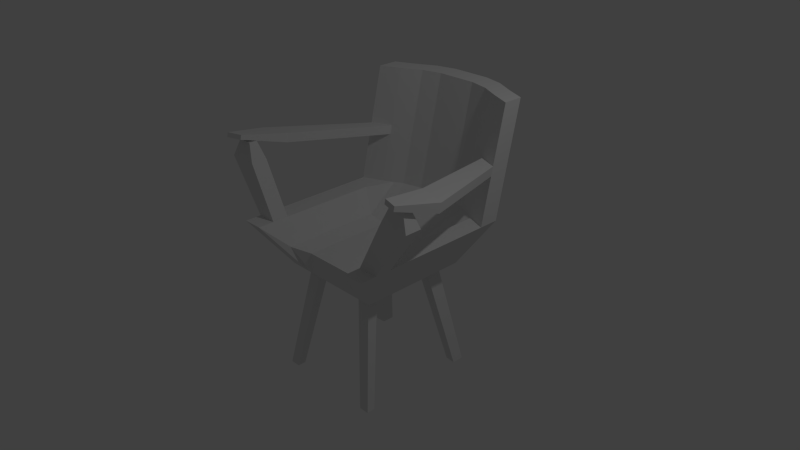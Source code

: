 # Source: chair.blend  (saved by Blender 2.76.0; exported with 4.5.12 LTS)
import bpy
from mathutils import Matrix  # noqa: F401  (used for matrix-valued properties, if any)

bpy.ops.wm.read_factory_settings(use_empty=True)
scene = bpy.context.scene
scene.name = 'Scene'

# ---- collections
col_collection_1 = bpy.data.collections.new('Collection 1'); scene.collection.children.link(col_collection_1)

# ---- materials (node trees are filled in below, after node groups)
mat_material = bpy.data.materials.new('Material')
mat_material.alpha_threshold = 0.0
mat_material.use_transparent_shadow = False
mat_material.roughness = 0.5
mat_material.line_color = (0.0, 0.0, 0.0, 1.0)

# ---- material node trees

# ---- world
world_world = bpy.data.worlds.new('World'); scene.world = world_world
world_world.color = (0.05088, 0.05088, 0.05088)
world_world.use_sun_shadow = False
world_world.sun_shadow_jitter_overblur = 0.0
world_world.cycles.sampling_method = 'MANUAL'
world_world.cycles.sample_map_resolution = 256

# ---- cameras
cam_camera = bpy.data.cameras.new('Camera')
cam_camera.clip_end = 100.0
cam_camera.lens = 35.0
cam_camera.sensor_width = 32.0
cam_camera.sensor_height = 18.0
cam_camera.ortho_scale = 7.314
cam_camera.dof.focus_distance = 0.0
cam_camera.dof.aperture_fstop = 128.0

# ---- lights
light_lamp = bpy.data.lights.new('Lamp', 'POINT')
light_lamp.transmission_factor = 0.0
light_lamp.cutoff_distance = 30.0
light_lamp.energy = 100.0
light_lamp.shadow_buffer_clip_start = 1.001
light_lamp.shadow_soft_size = 0.1
light_lamp.shadow_maximum_resolution = 0.006
light_lamp.use_absolute_resolution = True
light_lamp.cycles.use_multiple_importance_sampling = False

# ---- meshes
me_cube = bpy.data.meshes.new('Cube')
me_cube.from_pydata([(1.0, 1.062, -1.0), (1.0, -1.0, -1.0), (-1.0, -1.0, -1.0), (-1.0, 1.062, -1.0), (1.53, 1.496, 3.494), (1.529, -1.601, 3.494), (-1.53, -1.601, 3.494), (-1.53, 1.496, 3.494), (1.0, -5.96e-08, -1.0), (-1.0, 2.98e-07, -1.0), (1.53, -0.07148, 3.494), (-1.53, -0.07148, 3.494), (1.0, -0.2, -1.0), (1.0, -0.4, -1.0), (1.0, -0.6, -1.0), (1.0, -0.8, -1.0), (1.53, -0.3774, 3.494), (1.53, -0.6833, 3.494), (1.53, -0.9892, 3.494), (1.529, -1.295, 3.494), (-1.0, -0.8, -1.0), (-1.0, -0.6, -1.0), (-1.0, -0.4, -1.0), (-1.0, -0.2, -1.0), (-1.53, -1.295, 3.494), (-1.53, -0.9892, 3.494), (-1.53, -0.6833, 3.494), (-1.53, -0.3774, 3.494), (-1.0, 0.2508, -1.0), (-1.0, 0.5198, -1.0), (-1.0, 0.7966, -1.0), (-1.53, 0.3109, 3.494), (-1.53, 0.7147, 3.494), (-1.53, 1.114, 3.494), (1.0, 0.7966, -1.0), (1.0, 0.5198, -1.0), (1.0, 0.2508, -1.0), (1.53, 1.114, 3.494), (1.53, 0.7147, 3.494), (1.53, 0.3109, 3.494), (0.75, 1.112, -1.0), (0.5, 1.143, -1.0), (0.25, 1.142, -1.0), (1.937e-07, 1.147, -1.0), (-0.25, 1.142, -1.0), (-0.5, 1.143, -1.0), (-0.75, 1.112, -1.0), (0.75, -1.0, -1.0), (0.5, -1.0, -1.0), (0.25, -1.0, -1.0), (-5.96e-08, -1.0, -1.0), (-0.25, -1.0, -1.0), (-0.5, -1.0, -1.0), (-0.75, -1.0, -1.0), (1.147, 1.663, 3.494), (0.7648, 1.853, 3.494), (0.3824, 1.944, 3.494), (4.038e-07, 1.944, 3.494), (-0.3824, 1.944, 3.494), (-0.7648, 1.853, 3.494), (-1.147, 1.663, 3.494), (1.147, -1.601, 3.494), (0.5, -1.0, 1.0), (0.25, -1.0, 1.0), (-4.917e-07, -1.0, 1.0), (-0.25, -1.0, 1.0), (-0.5, -1.0, 1.0), (-1.147, -1.601, 3.494), (-1.147, -0.07146, 3.494), (-0.5, 0.0271, 1.0), (-0.25, 0.0267, 1.0), (-1.192e-07, 0.02863, 1.0), (0.25, 0.0267, 1.0), (0.5, 0.0271, 1.0), (1.147, -0.07146, 3.494), (0.75, -1.49e-08, -1.0), (0.5, 2.98e-08, -1.0), (0.25, 7.451e-08, -1.0), (1.49e-08, 1.192e-07, -1.0), (-0.25, 1.639e-07, -1.0), (-0.5, 2.086e-07, -1.0), (-0.75, 2.533e-07, -1.0), (-1.147, -0.3774, 3.494), (-0.5, -0.1998, 1.0), (-0.25, -0.1999, 1.0), (-2.384e-07, -0.1997, 1.0), (0.25, -0.1999, 1.0), (0.5, -0.1998, 1.0), (1.147, -0.3774, 3.494), (-1.147, -0.6833, 3.494), (-0.5, -0.4, 1.0), (-0.25, -0.4, 1.0), (-2.533e-07, -0.4, 1.0), (0.25, -0.4, 1.0), (0.5, -0.4, 1.0), (1.147, -0.6833, 3.494), (-1.147, -0.9892, 3.494), (-0.5, -0.6, 1.0), (-0.25, -0.6, 1.0), (-3.129e-07, -0.6, 1.0), (0.25, -0.6, 1.0), (0.5, -0.6, 1.0), (1.147, -0.9892, 3.494), (-1.147, -1.295, 3.494), (-0.5, -0.8, 1.0), (-0.25, -0.8, 1.0), (-4.321e-07, -0.8, 1.0), (0.25, -0.8, 1.0), (0.5, -0.8, 1.0), (1.147, -1.295, 3.494), (0.75, -0.2, -1.0), (0.5, -0.2, -1.0), (0.25, -0.2, -1.0), (1.49e-08, -0.2, -1.0), (-0.25, -0.2, -1.0), (-0.5, -0.2, -1.0), (-0.75, -0.2, -1.0), (0.75, -0.4, -1.0), (0.5, -0.4, -1.0), (0.25, -0.4, -1.0), (0.0, -0.4, -1.0), (-0.25, -0.4, -1.0), (-0.5, -0.4, -1.0), (-0.75, -0.4, -1.0), (0.75, -0.6, -1.0), (0.5, -0.6, -1.0), (0.25, -0.6, -1.0), (0.0, -0.6, -1.0), (-0.25, -0.6, -1.0), (-0.5, -0.6, -1.0), (-0.75, -0.6, -1.0), (0.75, -0.8, -1.0), (0.5, -0.8, -1.0), (0.25, -0.8, -1.0), (-5.96e-08, -0.8, -1.0), (-0.25, -0.8, -1.0), (-0.5, -0.8, -1.0), (-0.75, -0.8, -1.0), (0.75, 0.8401, -1.0), (0.5, 0.8675, -1.0), (0.25, 0.8666, -1.0), (7.451e-08, 0.8709, -1.0), (-0.25, 0.8666, -1.0), (-0.5, 0.8675, -1.0), (-0.75, 0.8401, -1.0), (0.75, 0.5497, -1.0), (0.5, 0.5698, -1.0), (0.25, 0.5691, -1.0), (7.451e-08, 0.5723, -1.0), (-0.25, 0.5691, -1.0), (-0.5, 0.5698, -1.0), (-0.75, 0.5497, -1.0), (0.75, 0.2614, -1.0), (0.5, 0.2715, -1.0), (0.25, 0.2711, -1.0), (4.47e-08, 0.2728, -1.0), (-0.25, 0.2711, -1.0), (-0.5, 0.2715, -1.0), (-0.75, 0.2614, -1.0), (-1.147, 1.281, 3.494), (-0.7648, 1.471, 3.494), (-0.3824, 1.561, 3.494), (4.038e-07, 1.561, 3.494), (0.3824, 1.561, 3.494), (0.7648, 1.471, 3.494), (1.147, 1.281, 3.494), (-1.147, 0.8521, 3.494), (-0.5, 0.7062, 1.0), (-0.25, 0.7049, 1.0), (1.49e-07, 0.7109, 1.0), (0.25, 0.7049, 1.0), (0.5, 0.7062, 1.0), (1.147, 0.8521, 3.494), (-1.147, 0.3705, 3.494), (-0.5, 0.3567, 1.0), (-0.25, 0.3559, 1.0), (-5.96e-08, 0.36, 1.0), (0.25, 0.3559, 1.0), (0.5, 0.3567, 1.0), (1.147, 0.3705, 3.494), (-1.147, 2.169, 14.34), (-1.53, 2.003, 14.34), (-1.53, 1.62, 14.34), (1.53, 2.003, 14.34), (1.53, 1.62, 14.34), (1.147, 1.787, 14.34), (1.147, 2.169, 14.34), (0.7648, 2.36, 14.34), (0.3824, 2.45, 14.34), (4.038e-07, 2.45, 14.34), (-0.3824, 2.45, 14.34), (-0.7648, 2.36, 14.34), (-1.147, 1.787, 14.34), (-0.7648, 1.977, 14.34), (-0.3824, 2.068, 14.34), (4.038e-07, 2.068, 14.34), (0.3824, 2.068, 14.34), (0.7648, 1.977, 14.34), (-0.881, -1.02, -11.66), (-1.077, -1.02, -11.66), (-0.881, -1.177, -11.66), (-1.077, -1.177, -11.66), (-0.881, 1.231, -11.66), (-1.077, 1.209, -11.66), (-0.881, 0.9978, -11.66), (-1.077, 0.982, -11.66), (1.077, -1.02, -11.66), (0.881, -1.02, -11.66), (1.077, -1.177, -11.66), (0.881, -1.177, -11.66), (1.077, 1.209, -11.66), (0.881, 1.231, -11.66), (1.077, 0.982, -11.66), (0.881, 0.9978, -11.66), (-0.6143, 1.129, -1.0), (-0.6143, -1.0, -1.0), (-0.9395, 1.766, 3.494), (-0.8239, -1.196, 1.431), (-0.8239, -0.04645, 1.431), (-0.6143, 2.291e-07, -1.0), (-0.8239, -0.287, 1.431), (-0.8239, -0.5143, 1.431), (-0.8239, -0.7415, 1.431), (-0.8239, -0.9687, 1.431), (-0.6143, -0.2, -1.0), (-0.6143, -0.4, -1.0), (-0.6143, -0.6, -1.0), (-0.6143, -0.8, -1.0), (-0.6143, 0.855, -1.0), (-0.6143, 0.5606, -1.0), (-0.6143, 0.2669, -1.0), (-0.9395, 1.384, 3.494), (-0.8239, 0.6768, 1.431), (-0.8239, 0.302, 1.431), (-0.9395, 2.273, 14.34), (-0.9395, 1.89, 14.34), (-0.9705, -1.02, -11.66), (-0.9705, -1.177, -11.66), (-0.9705, 1.221, -11.66), (-0.9705, 0.9906, -11.66), (0.625, 1.128, -1.0), (0.625, -1.0, -1.0), (0.9559, 1.758, 3.494), (0.8516, -1.219, 1.529), (0.8516, -0.05032, 1.529), (0.625, 7.451e-09, -1.0), (0.8516, -0.294, 1.529), (0.8516, -0.5254, 1.529), (0.8516, -0.7567, 1.529), (0.8516, -0.9881, 1.529), (0.625, -0.2, -1.0), (0.625, -0.4, -1.0), (0.625, -0.6, -1.0), (0.625, -0.8, -1.0), (0.625, 0.8538, -1.0), (0.625, 0.5597, -1.0), (0.625, 0.2664, -1.0), (0.9559, 1.376, 3.494), (0.8516, 0.6825, 1.529), (0.8516, 0.3025, 1.529), (0.9559, 2.265, 14.34), (0.9559, 1.882, 14.34), (0.9789, -1.02, -11.66), (0.9789, -1.177, -11.66), (0.9789, 1.22, -11.66), (0.9789, 0.9899, -11.66), (-0.3824, 1.815, 8.918), (0.3824, 2.197, 8.918), (4.038e-07, 2.197, 8.918), (-1.147, 1.534, 8.918), (-0.7648, 1.724, 8.918), (-1.53, 1.749, 8.918), (-1.53, 1.367, 8.918), (-0.3824, 2.197, 8.918), (4.038e-07, 1.815, 8.918), (-0.7648, 2.106, 8.918), (0.3824, 1.815, 8.918), (-1.147, 1.916, 8.918), (0.7648, 1.724, 8.918), (1.53, 1.367, 8.918), (1.147, 1.534, 8.918), (1.147, 1.916, 8.918), (1.53, 1.749, 8.918), (0.7648, 2.106, 8.918), (-0.9395, 2.019, 8.918), (-0.9395, 1.637, 8.918), (0.9559, 2.011, 8.918), (0.9559, 1.629, 8.918), (0.3824, 2.157, 8.055), (-1.147, 1.494, 8.055), (-1.53, 1.709, 8.055), (1.147, 1.494, 8.055), (1.53, 1.709, 8.055), (-0.3824, 1.774, 8.055), (4.038e-07, 2.157, 8.055), (-0.7648, 1.684, 8.055), (-1.53, 1.327, 8.055), (-0.3824, 2.157, 8.055), (4.038e-07, 1.774, 8.055), (-0.7648, 2.066, 8.055), (0.3824, 1.774, 8.055), (-1.147, 1.876, 8.055), (0.7648, 1.684, 8.055), (1.53, 1.327, 8.055), (1.147, 1.876, 8.055), (0.7648, 2.066, 8.055), (-0.9395, 1.979, 8.055), (-0.9395, 1.597, 8.055), (0.9559, 1.971, 8.055), (0.9559, 1.589, 8.055), (-2.257, -0.6562, 9.203), (-2.257, -0.6159, 10.07), (2.257, -0.6562, 9.203), (2.257, -0.6159, 10.07), (-1.693, -0.449, 10.07), (1.693, -0.449, 10.07), (-1.693, -0.4893, 9.203), (1.693, -0.4893, 9.203), (2.205, -0.9892, 8.382), (2.205, -1.295, 8.382), (-2.205, -1.295, 8.382), (-2.205, -0.9892, 8.382), (1.654, -0.9892, 8.382), (1.654, -1.295, 8.382), (-1.654, -0.9892, 8.382), (-1.654, -1.295, 8.382), (-2.116, -1.448, 10.46), (-2.116, -1.428, 10.89), (2.116, -1.448, 10.46), (2.116, -1.428, 10.89), (-1.834, -1.344, 10.89), (1.834, -1.344, 10.89), (-1.834, -1.364, 10.46), (1.834, -1.364, 10.46), (2.067, -1.066, 10.04), (2.067, -1.219, 10.04), (-2.067, -1.219, 10.04), (-2.067, -1.066, 10.04), (1.792, -1.066, 10.04), (1.792, -1.219, 10.04), (-1.792, -1.066, 10.04), (-1.792, -1.219, 10.04)], [], [(137, 53, 2, 20), (103, 24, 6, 67), (15, 19, 5, 1), (53, 67, 6, 2), (30, 33, 7, 3), (60, 46, 3, 7), (23, 27, 11, 9), (36, 39, 10, 8), (173, 31, 11, 68), (158, 81, 9, 28), (2, 6, 24, 20), (20, 24, 25, 21), (21, 25, 26, 22), (22, 26, 27, 23), (8, 10, 16, 12), (12, 16, 17, 13), (13, 17, 18, 14), (14, 18, 19, 15), (68, 11, 27, 82), (82, 27, 26, 89), (89, 26, 25, 96), (18, 102, 322, 318), (81, 116, 23, 9), (116, 123, 22, 23), (123, 130, 21, 22), (130, 137, 20, 21), (46, 144, 30, 3), (144, 151, 29, 30), (151, 158, 28, 29), (274, 276, 196, 195), (159, 33, 32, 166), (166, 32, 31, 173), (0, 4, 37, 34), (34, 37, 38, 35), (35, 38, 39, 36), (9, 11, 31, 28), (28, 31, 32, 29), (29, 32, 33, 30), (38, 172, 179, 39), (258, 171, 178, 259), (171, 170, 177, 178), (170, 169, 176, 177), (169, 168, 175, 176), (168, 167, 174, 175), (232, 166, 173, 233), (37, 165, 172, 38), (257, 164, 171, 258), (164, 163, 170, 171), (163, 162, 169, 170), (162, 161, 168, 169), (161, 160, 167, 168), (231, 159, 166, 232), (273, 275, 191, 190), (266, 274, 195, 194), (268, 273, 190, 189), (270, 266, 194, 193), (267, 268, 189, 188), (285, 270, 193, 235), (271, 272, 182, 181), (35, 36, 152, 145), (255, 256, 153, 146), (146, 153, 154, 147), (147, 154, 155, 148), (148, 155, 156, 149), (149, 156, 157, 150), (229, 230, 158, 151), (34, 35, 145, 138), (255, 146, 213, 265), (139, 146, 147, 140), (140, 147, 148, 141), (141, 148, 149, 142), (142, 149, 150, 143), (151, 144, 203, 205), (0, 34, 138, 40), (240, 254, 139, 41), (41, 139, 140, 42), (42, 140, 141, 43), (43, 141, 142, 44), (44, 142, 143, 45), (214, 228, 144, 46), (14, 15, 131, 124), (132, 125, 207, 209), (125, 132, 133, 126), (126, 133, 134, 127), (127, 134, 135, 128), (128, 135, 136, 129), (227, 137, 201, 237), (13, 14, 124, 117), (251, 252, 125, 118), (118, 125, 126, 119), (119, 126, 127, 120), (120, 127, 128, 121), (121, 128, 129, 122), (225, 226, 130, 123), (12, 13, 117, 110), (250, 251, 118, 111), (111, 118, 119, 112), (112, 119, 120, 113), (113, 120, 121, 114), (114, 121, 122, 115), (224, 225, 123, 116), (8, 12, 110, 75), (245, 250, 111, 76), (76, 111, 112, 77), (77, 112, 113, 78), (78, 113, 114, 79), (79, 114, 115, 80), (219, 224, 116, 81), (103, 96, 324, 325), (248, 101, 108, 249), (101, 100, 107, 108), (100, 99, 106, 107), (99, 98, 105, 106), (98, 97, 104, 105), (222, 96, 103, 223), (17, 95, 102, 18), (247, 94, 101, 248), (94, 93, 100, 101), (93, 92, 99, 100), (92, 91, 98, 99), (91, 90, 97, 98), (221, 89, 96, 222), (16, 88, 95, 17), (246, 87, 94, 247), (87, 86, 93, 94), (86, 85, 92, 93), (85, 84, 91, 92), (84, 83, 90, 91), (220, 82, 89, 221), (10, 74, 88, 16), (244, 73, 87, 246), (73, 72, 86, 87), (72, 71, 85, 86), (71, 70, 84, 85), (70, 69, 83, 84), (218, 68, 82, 220), (36, 8, 75, 152), (256, 245, 76, 153), (153, 76, 77, 154), (154, 77, 78, 155), (155, 78, 79, 156), (156, 79, 80, 157), (230, 219, 81, 158), (39, 179, 74, 10), (259, 178, 73, 244), (178, 177, 72, 73), (177, 176, 71, 72), (176, 175, 70, 71), (175, 174, 69, 70), (233, 173, 68, 218), (4, 0, 40, 54), (242, 240, 41, 55), (55, 41, 42, 56), (56, 42, 43, 57), (57, 43, 44, 58), (58, 44, 45, 59), (216, 214, 46, 60), (1, 5, 61, 47), (241, 243, 62, 48), (48, 62, 63, 49), (49, 63, 64, 50), (50, 64, 65, 51), (51, 65, 66, 52), (215, 217, 67, 53), (19, 109, 61, 5), (249, 108, 62, 243), (108, 107, 63, 62), (107, 106, 64, 63), (106, 105, 65, 64), (105, 104, 66, 65), (223, 103, 67, 217), (15, 1, 47, 131), (253, 241, 48, 132), (132, 48, 49, 133), (133, 49, 50, 134), (134, 50, 51, 135), (135, 51, 52, 136), (227, 215, 53, 137), (180, 181, 182, 192), (183, 186, 185, 184), (260, 187, 197, 261), (187, 188, 196, 197), (188, 189, 195, 196), (189, 190, 194, 195), (190, 191, 193, 194), (234, 180, 192, 235), (284, 277, 180, 234), (276, 278, 197, 196), (280, 279, 184, 185), (287, 280, 185, 261), (282, 281, 186, 183), (277, 271, 181, 180), (279, 282, 183, 184), (286, 283, 187, 260), (272, 269, 192, 182), (283, 267, 188, 187), (236, 237, 201, 199), (137, 130, 199, 201), (226, 129, 198, 236), (129, 136, 200, 198), (238, 239, 205, 203), (228, 143, 202, 238), (229, 151, 205, 239), (143, 150, 204, 202), (264, 265, 213, 211), (262, 263, 209, 207), (138, 145, 212, 210), (252, 124, 206, 262), (124, 131, 208, 206), (146, 139, 211, 213), (253, 132, 209, 263), (254, 138, 210, 264), (150, 229, 239, 204), (144, 228, 238, 203), (202, 204, 239, 238), (130, 226, 236, 199), (198, 200, 237, 236), (275, 284, 234, 191), (191, 234, 235, 193), (136, 52, 215, 227), (104, 223, 217, 66), (52, 66, 217, 215), (59, 45, 214, 216), (174, 233, 218, 69), (157, 80, 219, 230), (69, 218, 220, 83), (83, 220, 221, 90), (90, 221, 222, 97), (97, 222, 223, 104), (80, 115, 224, 219), (115, 122, 225, 224), (122, 129, 226, 225), (136, 227, 237, 200), (45, 143, 228, 214), (150, 157, 230, 229), (269, 285, 235, 192), (160, 231, 232, 167), (167, 232, 233, 174), (139, 254, 264, 211), (131, 253, 263, 208), (125, 252, 262, 207), (206, 208, 263, 262), (210, 212, 265, 264), (281, 286, 260, 186), (278, 287, 261, 197), (186, 260, 261, 185), (131, 47, 241, 253), (109, 249, 243, 61), (47, 61, 243, 241), (54, 40, 240, 242), (179, 259, 244, 74), (152, 75, 245, 256), (74, 244, 246, 88), (88, 246, 247, 95), (95, 247, 248, 102), (102, 248, 249, 109), (75, 110, 250, 245), (110, 117, 251, 250), (117, 124, 252, 251), (40, 138, 254, 240), (145, 255, 265, 212), (145, 152, 256, 255), (165, 257, 258, 172), (172, 258, 259, 179), (302, 309, 287, 278), (304, 308, 286, 281), (289, 307, 285, 269), (299, 306, 284, 275), (305, 288, 267, 283), (303, 279, 313, 312), (308, 305, 283, 286), (303, 292, 282, 279), (301, 290, 271, 277), (292, 304, 281, 282), (309, 291, 280, 287), (272, 296, 310, 311), (300, 302, 278, 276), (306, 301, 277, 284), (290, 296, 272, 271), (307, 295, 270, 285), (288, 294, 268, 267), (295, 293, 266, 270), (294, 297, 273, 268), (293, 298, 274, 266), (297, 299, 275, 273), (298, 300, 276, 274), (162, 163, 300, 298), (58, 59, 299, 297), (161, 162, 298, 293), (57, 58, 297, 294), (160, 161, 293, 295), (56, 57, 294, 288), (231, 160, 295, 307), (7, 33, 296, 290), (216, 60, 301, 306), (163, 164, 302, 300), (165, 37, 303, 291), (257, 165, 291, 309), (4, 54, 304, 292), (60, 7, 290, 301), (37, 4, 292, 303), (242, 55, 305, 308), (33, 159, 289, 296), (55, 56, 288, 305), (59, 216, 306, 299), (159, 231, 307, 289), (54, 242, 308, 304), (164, 257, 309, 302), (316, 314, 330, 332), (317, 312, 328, 333), (279, 280, 315, 313), (296, 289, 316, 310), (269, 272, 311, 314), (280, 291, 317, 315), (289, 269, 314, 316), (291, 303, 312, 317), (321, 320, 336, 337), (323, 319, 335, 339), (102, 109, 323, 322), (96, 25, 321, 324), (25, 24, 320, 321), (24, 103, 325, 320), (19, 18, 318, 319), (109, 19, 319, 323), (326, 332, 330, 327), (333, 328, 329, 331), (314, 311, 327, 330), (311, 310, 326, 327), (310, 316, 332, 326), (315, 317, 333, 331), (313, 315, 331, 329), (312, 313, 329, 328), (340, 337, 336, 341), (334, 338, 339, 335), (322, 323, 339, 338), (324, 321, 337, 340), (318, 322, 338, 334), (319, 318, 334, 335), (325, 324, 340, 341), (320, 325, 341, 336)])
me_cube.materials.append(mat_material)
me_cube.use_remesh_preserve_volume = False
me_cube.use_remesh_preserve_attributes = False
me_cube.use_mirror_vertex_groups = False
me_cube.update()

# ---- objects
ob_cube = bpy.data.objects.new('Cube', me_cube)
ob_lamp = bpy.data.objects.new('Lamp', light_lamp)
ob_camera = bpy.data.objects.new('Camera', cam_camera)

# ---- transforms, parenting, visibility, modifiers, constraints
ob_cube.location = (0.0, 0.0, 0.0)
ob_cube.scale = (0.7222, 0.7222, 0.1407)
ob_cube.lock_rotations_4d = False
ob_cube.empty_display_type = 'ARROWS'
ob_cube.lineart.crease_threshold = 0.0
ob_lamp.location = (4.076, 1.005, 5.904)
ob_lamp.rotation_euler = (0.6503, 0.05522, 1.866)
ob_lamp.lock_rotations_4d = False
ob_lamp.empty_display_type = 'ARROWS'
ob_lamp.color = (0.0, 0.0, 0.0, 0.0)
ob_lamp.lineart.crease_threshold = 0.0
ob_camera.location = (7.481, -6.508, 5.344)
ob_camera.rotation_euler = (1.109, 0.01082, 0.8149)
ob_camera.lock_rotations_4d = False
ob_camera.empty_display_type = 'ARROWS'
ob_camera.color = (0.0, 0.0, 0.0, 0.0)
ob_camera.display_type = 'WIRE'
ob_camera.lineart.crease_threshold = 0.0

# ---- collection membership
col_collection_1.objects.link(ob_cube)
col_collection_1.objects.link(ob_lamp)
col_collection_1.objects.link(ob_camera)

# ---- scene / render settings (as saved in the file)
scene.camera = ob_camera
scene.frame_start = 1; scene.frame_end = 250; scene.frame_set(1)
scene.render.engine = 'BLENDER_EEVEE_NEXT'
scene.render.resolution_percentage = 50
scene.render.dither_intensity = 0.0
scene.cycles.use_denoising = False
scene.cycles.samples = 10
scene.cycles.sampling_pattern = 'TABULATED_SOBOL'
scene.cycles.light_sampling_threshold = 0.0
scene.cycles.use_adaptive_sampling = False
scene.cycles.use_light_tree = False
scene.cycles.blur_glossy = 0.0
scene.cycles.pixel_filter_type = 'GAUSSIAN'
scene.cycles.sample_clamp_indirect = 0.0
scene.view_settings.view_transform = 'Standard'
bpy.context.view_layer.update()
